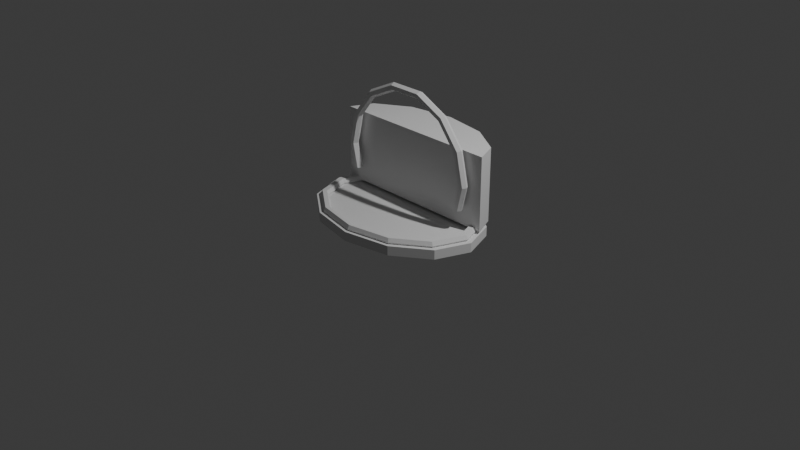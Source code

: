 # Source: food_display_001.blend  (saved by Blender 5.1.30; exported with 4.5.12 LTS)
import bpy
from mathutils import Matrix  # noqa: F401  (used for matrix-valued properties, if any)

bpy.ops.wm.read_factory_settings(use_empty=True)
scene = bpy.context.scene
scene.name = 'Scene'

# ---- collections
col_collection = bpy.data.collections.new('Collection'); scene.collection.children.link(col_collection)

# ---- world
world_world = bpy.data.worlds.new('World'); scene.world = world_world
world_world.use_nodes = True; world_world.node_tree.nodes.clear()
_N = world_world.node_tree.nodes; _L = world_world.node_tree.links
n0 = _N.new('ShaderNodeOutputWorld'); n0.name = 'World Output'; n0.location = (200, 100)
n1 = _N.new('ShaderNodeBackground'); n1.name = 'Background'; n1.location = (-200, 100)
n1.inputs[0].default_value = (0.05088, 0.05088, 0.05088, 1.0)
_L.new(n1.outputs[0], n0.inputs[0])
n0.is_active_output = True
world_world.color = (0.05088, 0.05088, 0.05088)
world_world.sun_shadow_jitter_overblur = 0.0

# ---- cameras
cam_camera = bpy.data.cameras.new('Camera')
cam_camera.clip_end = 100.0
cam_camera.ortho_scale = 7.314

# ---- lights
light_light = bpy.data.lights.new('Light', 'POINT')
light_light.energy = 1000.0
light_light.shadow_soft_size = 0.1

# ---- meshes
me_food_display_001 = bpy.data.meshes.new('food_display_001')
me_food_display_001.from_pydata([(0.0, 0.7152, 0.13), (0.0, 0.7152, 0.91), (0.48, 0.6355, 0.13), (0.48, 0.6355, 0.91), (0.8314, 0.4176, 0.13), (0.8314, 0.4176, 0.91), (-0.8314, 0.4176, 0.13), (-0.8314, 0.4176, 0.91), (-0.48, 0.6355, 0.13), (-0.48, 0.6355, 0.91), (0.9341, 0.18, 0.91), (0.9341, 0.18, 0.13), (-0.9341, 0.18, 0.91), (-0.9341, 0.18, 0.13), (0.0, 0.72, 0.0), (0.0, 0.72, 0.1), (0.5, 0.6235, 0.0), (0.5, 0.6235, 0.1), (0.866, 0.36, 0.0), (0.866, 0.36, 0.1), (1.0, 0.0, 0.0), (1.0, 0.0, 0.1), (0.866, -0.36, 0.0), (0.866, -0.36, 0.1), (0.5, -0.6235, 0.0), (0.5, -0.6235, 0.1), (0.0, -0.72, 0.0), (0.0, -0.72, 0.1), (-0.5, -0.6235, 0.0), (-0.5, -0.6235, 0.1), (-0.866, -0.36, 0.0), (-0.866, -0.36, 0.1), (-1.0, 0.0, 0.0), (-1.0, 0.0, 0.1), (-0.866, 0.36, 0.0), (-0.866, 0.36, 0.1), (-0.5, 0.6235, 0.0), (-0.5, 0.6235, 0.1), (0.955, 0.0, 0.12), (0.9275, 0.0, 0.1581), (0.8725, 0.0, 0.1581), (0.845, 0.0, 0.12), (0.8725, 0.0, 0.08189), (0.9275, 0.0, 0.08189), (0.8271, 0.3438, 0.12), (0.8032, 0.3339, 0.1581), (0.7556, 0.3141, 0.1581), (0.7318, 0.3042, 0.12), (0.7556, 0.3141, 0.08189), (0.8032, 0.3339, 0.08189), (0.4775, 0.5955, 0.12), (0.4637, 0.5783, 0.1581), (0.4362, 0.544, 0.1581), (0.4225, 0.5269, 0.12), (0.4362, 0.544, 0.08189), (0.4637, 0.5783, 0.08189), (7.21e-08, 0.6876, 0.12), (7.002e-08, 0.6678, 0.1581), (6.587e-08, 0.6282, 0.1581), (6.38e-08, 0.6084, 0.12), (6.587e-08, 0.6282, 0.08189), (7.002e-08, 0.6678, 0.08189), (-0.4775, 0.5955, 0.12), (-0.4637, 0.5783, 0.1581), (-0.4362, 0.544, 0.1581), (-0.4225, 0.5269, 0.12), (-0.4362, 0.544, 0.08189), (-0.4637, 0.5783, 0.08189), (-0.8271, 0.3438, 0.12), (-0.8032, 0.3339, 0.1581), (-0.7556, 0.3141, 0.1581), (-0.7318, 0.3042, 0.12), (-0.7556, 0.3141, 0.08189), (-0.8032, 0.3339, 0.08189), (-0.955, 6.011e-08, 0.12), (-0.9275, 5.838e-08, 0.1581), (-0.8725, 5.492e-08, 0.1581), (-0.845, 5.319e-08, 0.12), (-0.8725, 5.492e-08, 0.08189), (-0.9275, 5.838e-08, 0.08189), (-0.8271, -0.3438, 0.12), (-0.8032, -0.3339, 0.1581), (-0.7556, -0.3141, 0.1581), (-0.7318, -0.3042, 0.12), (-0.7556, -0.3141, 0.08189), (-0.8032, -0.3339, 0.08189), (-0.4775, -0.5955, 0.12), (-0.4637, -0.5783, 0.1581), (-0.4362, -0.544, 0.1581), (-0.4225, -0.5269, 0.12), (-0.4362, -0.544, 0.08189), (-0.4637, -0.5783, 0.08189), (7.21e-08, -0.6876, 0.12), (7.002e-08, -0.6678, 0.1581), (6.587e-08, -0.6282, 0.1581), (6.38e-08, -0.6084, 0.12), (6.587e-08, -0.6282, 0.08189), (7.002e-08, -0.6678, 0.08189), (0.4775, -0.5955, 0.12), (0.4637, -0.5783, 0.1581), (0.4362, -0.544, 0.1581), (0.4225, -0.5269, 0.12), (0.4362, -0.544, 0.08189), (0.4637, -0.5783, 0.08189), (0.8271, -0.3438, 0.12), (0.8032, -0.3339, 0.1581), (0.7556, -0.3141, 0.1581), (0.7318, -0.3042, 0.12), (0.7556, -0.3141, 0.08189), (0.8032, -0.3339, 0.08189), (0.825, 0.1, 0.58), (0.8025, 0.06103, 0.58), (0.7575, 0.06103, 0.58), (0.735, 0.1, 0.58), (0.7575, 0.139, 0.58), (0.8025, 0.139, 0.58), (0.7433, 0.1, 0.938), (0.723, 0.06103, 0.9282), (0.6825, 0.06103, 0.9087), (0.6622, 0.1, 0.8989), (0.6825, 0.139, 0.9087), (0.723, 0.139, 0.9282), (0.5144, 0.1, 1.225), (0.5004, 0.06103, 1.207), (0.4723, 0.06103, 1.172), (0.4583, 0.1, 1.155), (0.4723, 0.139, 1.172), (0.5004, 0.139, 1.207), (0.1836, 0.1, 1.384), (0.1786, 0.06103, 1.362), (0.1686, 0.06103, 1.319), (0.1636, 0.1, 1.297), (0.1686, 0.139, 1.319), (0.1786, 0.139, 1.362), (-0.1836, 0.1, 1.384), (-0.1786, 0.06103, 1.362), (-0.1686, 0.06103, 1.319), (-0.1636, 0.1, 1.297), (-0.1686, 0.139, 1.319), (-0.1786, 0.139, 1.362), (-0.5144, 0.1, 1.225), (-0.5004, 0.06103, 1.207), (-0.4723, 0.06103, 1.172), (-0.4583, 0.1, 1.155), (-0.4723, 0.139, 1.172), (-0.5004, 0.139, 1.207), (-0.7433, 0.1, 0.938), (-0.723, 0.06103, 0.9282), (-0.6825, 0.06103, 0.9087), (-0.6622, 0.1, 0.8989), (-0.6825, 0.139, 0.9087), (-0.723, 0.139, 0.9282), (-0.825, 0.1, 0.58), (-0.8025, 0.06103, 0.58), (-0.7575, 0.06103, 0.58), (-0.735, 0.1, 0.58), (-0.7575, 0.139, 0.58), (-0.8025, 0.139, 0.58), (-0.1836, 0.1, -0.2243), (-0.1786, 0.06103, -0.2024), (-0.1786, 0.139, -0.2024), (0.1836, 0.1, -0.2243), (0.1786, 0.06103, -0.2024), (0.1786, 0.139, -0.2024), (-0.7657, 0.1, 0.32), (-0.7432, 0.06103, 0.32), (-0.6982, 0.06103, 0.32), (-0.6757, 0.1, 0.32), (-0.6982, 0.139, 0.32), (-0.7432, 0.139, 0.32), (-0.2341, 0.1, -0.2), (-0.1835, 0.06103, -0.2), (-0.178, 0.06103, -0.2), (-0.178, 0.139, -0.2), (-0.1835, 0.139, -0.2), (0.178, 0.06103, -0.2), (0.178, 0.139, -0.2), (0.2341, 0.1, -0.2), (0.1835, 0.06103, -0.2), (0.1835, 0.139, -0.2), (0.7657, 0.1, 0.32), (0.7432, 0.06103, 0.32), (0.6982, 0.06103, 0.32), (0.6757, 0.1, 0.32), (0.6982, 0.139, 0.32), (0.7432, 0.139, 0.32)], [], [(0, 1, 3, 2), (2, 3, 5, 4), (11, 4, 5, 10), (12, 7, 6, 13), (10, 5, 3, 1, 9, 7, 12), (6, 7, 9, 8), (8, 9, 1, 0), (13, 6, 8, 0, 2, 4, 11), (11, 10, 12, 13), (14, 15, 17, 16), (16, 17, 19, 18), (18, 19, 21, 20), (20, 21, 23, 22), (22, 23, 25, 24), (24, 25, 27, 26), (26, 27, 29, 28), (28, 29, 31, 30), (30, 31, 33, 32), (32, 33, 35, 34), (17, 15, 37, 35, 33, 31, 29, 27, 25, 23, 21, 19), (34, 35, 37, 36), (36, 37, 15, 14), (14, 16, 18, 20, 22, 24, 26, 28, 30, 32, 34, 36), (38, 44, 45, 39), (39, 45, 46, 40), (40, 46, 47, 41), (41, 47, 48, 42), (42, 48, 49, 43), (43, 49, 44, 38), (44, 50, 51, 45), (45, 51, 52, 46), (46, 52, 53, 47), (47, 53, 54, 48), (48, 54, 55, 49), (49, 55, 50, 44), (50, 56, 57, 51), (51, 57, 58, 52), (52, 58, 59, 53), (53, 59, 60, 54), (54, 60, 61, 55), (55, 61, 56, 50), (56, 62, 63, 57), (57, 63, 64, 58), (58, 64, 65, 59), (59, 65, 66, 60), (60, 66, 67, 61), (61, 67, 62, 56), (62, 68, 69, 63), (63, 69, 70, 64), (64, 70, 71, 65), (65, 71, 72, 66), (66, 72, 73, 67), (67, 73, 68, 62), (68, 74, 75, 69), (69, 75, 76, 70), (70, 76, 77, 71), (71, 77, 78, 72), (72, 78, 79, 73), (73, 79, 74, 68), (74, 80, 81, 75), (75, 81, 82, 76), (76, 82, 83, 77), (77, 83, 84, 78), (78, 84, 85, 79), (79, 85, 80, 74), (80, 86, 87, 81), (81, 87, 88, 82), (82, 88, 89, 83), (83, 89, 90, 84), (84, 90, 91, 85), (85, 91, 86, 80), (86, 92, 93, 87), (87, 93, 94, 88), (88, 94, 95, 89), (89, 95, 96, 90), (90, 96, 97, 91), (91, 97, 92, 86), (92, 98, 99, 93), (93, 99, 100, 94), (94, 100, 101, 95), (95, 101, 102, 96), (96, 102, 103, 97), (97, 103, 98, 92), (98, 104, 105, 99), (99, 105, 106, 100), (100, 106, 107, 101), (101, 107, 108, 102), (102, 108, 109, 103), (103, 109, 104, 98), (104, 38, 39, 105), (105, 39, 40, 106), (106, 40, 41, 107), (107, 41, 42, 108), (108, 42, 43, 109), (109, 43, 38, 104), (110, 116, 117, 111), (111, 117, 118, 112), (112, 118, 119, 113), (113, 119, 120, 114), (114, 120, 121, 115), (115, 121, 116, 110), (116, 122, 123, 117), (117, 123, 124, 118), (118, 124, 125, 119), (119, 125, 126, 120), (120, 126, 127, 121), (121, 127, 122, 116), (122, 128, 129, 123), (123, 129, 130, 124), (124, 130, 131, 125), (125, 131, 132, 126), (126, 132, 133, 127), (127, 133, 128, 122), (128, 134, 135, 129), (129, 135, 136, 130), (130, 136, 137, 131), (131, 137, 138, 132), (132, 138, 139, 133), (133, 139, 134, 128), (134, 140, 141, 135), (135, 141, 142, 136), (136, 142, 143, 137), (137, 143, 144, 138), (138, 144, 145, 139), (139, 145, 140, 134), (140, 146, 147, 141), (141, 147, 148, 142), (142, 148, 149, 143), (143, 149, 150, 144), (144, 150, 151, 145), (145, 151, 146, 140), (146, 152, 153, 147), (147, 153, 154, 148), (148, 154, 155, 149), (149, 155, 156, 150), (150, 156, 157, 151), (151, 157, 152, 146), (165, 153, 152, 164), (166, 154, 153, 165), (167, 155, 154, 166), (168, 156, 155, 167), (156, 168, 169, 157), (164, 152, 157, 169), (170, 158, 159, 171), (159, 172, 171), (160, 174, 173), (174, 160, 158, 170), (158, 161, 162, 159), (172, 159, 162, 175), (163, 160, 173, 176), (160, 163, 161, 158), (162, 161, 177, 178), (162, 178, 175), (163, 176, 179), (177, 161, 163, 179), (180, 110, 111, 181), (112, 182, 181, 111), (182, 112, 113, 183), (183, 113, 114, 184), (184, 114, 115, 185), (185, 115, 110, 180), (179, 176, 173, 174, 170, 171, 172, 175, 178, 177), (168, 167, 166, 165, 164, 169), (181, 182, 183, 184, 185, 180)])
_uv = me_food_display_001.uv_layers.new(name='UVMap')
_uv.uv.foreach_set('vector', [1.0, 0.5, 1.0, 1.0, 0.9167, 1.0, 0.9167, 0.5, 0.9167, 0.5, 0.9167, 1.0, 0.8333, 1.0, 0.8333, 0.5, 0.7668, 0.5, 0.8333, 0.5, 0.8333, 1.0, 0.7668, 1.0, 0.2332, 1.0, 0.1667, 1.0, 0.1667, 0.5, 0.2332, 0.5, 0.4835, 0.2742, 0.4578, 0.37, 0.37, 0.4578, 0.25, 0.49, 0.13, 0.4578, 0.04215, 0.37, 0.01648, 0.2742, 0.1667, 0.5, 0.1667, 1.0, 0.08333, 1.0, 0.08333, 0.5, 0.08333, 0.5, 0.08333, 1.0, 7.451e-08, 1.0, 7.451e-08, 0.5, 0.5165, 0.2742, 0.5422, 0.37, 0.63, 0.4578, 0.75, 0.49, 0.87, 0.4578, 0.9578, 0.37, 0.9835, 0.2742, 0.0, 0.0, 0.0, 0.0, 0.0, 0.0, 0.0, 0.0, 1.0, 0.5, 1.0, 1.0, 0.9167, 1.0, 0.9167, 0.5, 0.9167, 0.5, 0.9167, 1.0, 0.8333, 1.0, 0.8333, 0.5, 0.8333, 0.5, 0.8333, 1.0, 0.75, 1.0, 0.75, 0.5, 0.75, 0.5, 0.75, 1.0, 0.6667, 1.0, 0.6667, 0.5, 0.6667, 0.5, 0.6667, 1.0, 0.5833, 1.0, 0.5833, 0.5, 0.5833, 0.5, 0.5833, 1.0, 0.5, 1.0, 0.5, 0.5, 0.5, 0.5, 0.5, 1.0, 0.4167, 1.0, 0.4167, 0.5, 0.4167, 0.5, 0.4167, 1.0, 0.3333, 1.0, 0.3333, 0.5, 0.3333, 0.5, 0.3333, 1.0, 0.25, 1.0, 0.25, 0.5, 0.25, 0.5, 0.25, 1.0, 0.1667, 1.0, 0.1667, 0.5, 0.37, 0.4578, 0.25, 0.49, 0.13, 0.4578, 0.04215, 0.37, 0.01, 0.25, 0.04215, 0.13, 0.13, 0.04215, 0.25, 0.01, 0.37, 0.04215, 0.4578, 0.13, 0.49, 0.25, 0.4578, 0.37, 0.1667, 0.5, 0.1667, 1.0, 0.08333, 1.0, 0.08333, 0.5, 0.08333, 0.5, 0.08333, 1.0, 7.451e-08, 1.0, 7.451e-08, 0.5, 0.75, 0.49, 0.87, 0.4578, 0.9578, 0.37, 0.99, 0.25, 0.9578, 0.13, 0.87, 0.04215, 0.75, 0.01, 0.63, 0.04215, 0.5422, 0.13, 0.51, 0.25, 0.5422, 0.37, 0.63, 0.4578, 0.5, 0.5, 0.5833, 0.5, 0.5833, 0.6667, 0.5, 0.6667, 0.5, 0.6667, 0.5833, 0.6667, 0.5833, 0.8333, 0.5, 0.8333, 0.5, 0.8333, 0.5833, 0.8333, 0.5833, 1.0, 0.5, 1.0, 0.5, -1.11e-16, 0.5833, -1.11e-16, 0.5833, 0.1667, 0.5, 0.1667, 0.5, 0.1667, 0.5833, 0.1667, 0.5833, 0.3333, 0.5, 0.3333, 0.5, 0.3333, 0.5833, 0.3333, 0.5833, 0.5, 0.5, 0.5, 0.5833, 0.5, 0.6667, 0.5, 0.6667, 0.6667, 0.5833, 0.6667, 0.5833, 0.6667, 0.6667, 0.6667, 0.6667, 0.8333, 0.5833, 0.8333, 0.5833, 0.8333, 0.6667, 0.8333, 0.6667, 1.0, 0.5833, 1.0, 0.5833, -1.11e-16, 0.6667, -1.11e-16, 0.6667, 0.1667, 0.5833, 0.1667, 0.5833, 0.1667, 0.6667, 0.1667, 0.6667, 0.3333, 0.5833, 0.3333, 0.5833, 0.3333, 0.6667, 0.3333, 0.6667, 0.5, 0.5833, 0.5, 0.6667, 0.5, 0.75, 0.5, 0.75, 0.6667, 0.6667, 0.6667, 0.6667, 0.6667, 0.75, 0.6667, 0.75, 0.8333, 0.6667, 0.8333, 0.6667, 0.8333, 0.75, 0.8333, 0.75, 1.0, 0.6667, 1.0, 0.6667, -1.11e-16, 0.75, -1.11e-16, 0.75, 0.1667, 0.6667, 0.1667, 0.6667, 0.1667, 0.75, 0.1667, 0.75, 0.3333, 0.6667, 0.3333, 0.6667, 0.3333, 0.75, 0.3333, 0.75, 0.5, 0.6667, 0.5, 0.75, 0.5, 0.8333, 0.5, 0.8333, 0.6667, 0.75, 0.6667, 0.75, 0.6667, 0.8333, 0.6667, 0.8333, 0.8333, 0.75, 0.8333, 0.75, 0.8333, 0.8333, 0.8333, 0.8333, 1.0, 0.75, 1.0, 0.75, -1.11e-16, 0.8333, -1.11e-16, 0.8333, 0.1667, 0.75, 0.1667, 0.75, 0.1667, 0.8333, 0.1667, 0.8333, 0.3333, 0.75, 0.3333, 0.75, 0.3333, 0.8333, 0.3333, 0.8333, 0.5, 0.75, 0.5, 0.8333, 0.5, 0.9167, 0.5, 0.9167, 0.6667, 0.8333, 0.6667, 0.8333, 0.6667, 0.9167, 0.6667, 0.9167, 0.8333, 0.8333, 0.8333, 0.8333, 0.8333, 0.9167, 0.8333, 0.9167, 1.0, 0.8333, 1.0, 0.8333, -1.11e-16, 0.9167, -1.11e-16, 0.9167, 0.1667, 0.8333, 0.1667, 0.8333, 0.1667, 0.9167, 0.1667, 0.9167, 0.3333, 0.8333, 0.3333, 0.8333, 0.3333, 0.9167, 0.3333, 0.9167, 0.5, 0.8333, 0.5, 0.9167, 0.5, 1.0, 0.5, 1.0, 0.6667, 0.9167, 0.6667, 0.9167, 0.6667, 1.0, 0.6667, 1.0, 0.8333, 0.9167, 0.8333, 0.9167, 0.8333, 1.0, 0.8333, 1.0, 1.0, 0.9167, 1.0, 0.9167, -1.11e-16, 1.0, -1.11e-16, 1.0, 0.1667, 0.9167, 0.1667, 0.9167, 0.1667, 1.0, 0.1667, 1.0, 0.3333, 0.9167, 0.3333, 0.9167, 0.3333, 1.0, 0.3333, 1.0, 0.5, 0.9167, 0.5, 2.22e-16, 0.5, 0.08333, 0.5, 0.08333, 0.6667, 2.22e-16, 0.6667, 2.22e-16, 0.6667, 0.08333, 0.6667, 0.08333, 0.8333, 2.22e-16, 0.8333, 2.22e-16, 0.8333, 0.08333, 0.8333, 0.08333, 1.0, 2.22e-16, 1.0, 2.22e-16, -1.11e-16, 0.08333, -1.11e-16, 0.08333, 0.1667, 2.22e-16, 0.1667, 2.22e-16, 0.1667, 0.08333, 0.1667, 0.08333, 0.3333, 2.22e-16, 0.3333, 2.22e-16, 0.3333, 0.08333, 0.3333, 0.08333, 0.5, 2.22e-16, 0.5, 0.08333, 0.5, 0.1667, 0.5, 0.1667, 0.6667, 0.08333, 0.6667, 0.08333, 0.6667, 0.1667, 0.6667, 0.1667, 0.8333, 0.08333, 0.8333, 0.08333, 0.8333, 0.1667, 0.8333, 0.1667, 1.0, 0.08333, 1.0, 0.08333, -1.11e-16, 0.1667, -1.11e-16, 0.1667, 0.1667, 0.08333, 0.1667, 0.08333, 0.1667, 0.1667, 0.1667, 0.1667, 0.3333, 0.08333, 0.3333, 0.08333, 0.3333, 0.1667, 0.3333, 0.1667, 0.5, 0.08333, 0.5, 0.1667, 0.5, 0.25, 0.5, 0.25, 0.6667, 0.1667, 0.6667, 0.1667, 0.6667, 0.25, 0.6667, 0.25, 0.8333, 0.1667, 0.8333, 0.1667, 0.8333, 0.25, 0.8333, 0.25, 1.0, 0.1667, 1.0, 0.1667, -1.11e-16, 0.25, -1.11e-16, 0.25, 0.1667, 0.1667, 0.1667, 0.1667, 0.1667, 0.25, 0.1667, 0.25, 0.3333, 0.1667, 0.3333, 0.1667, 0.3333, 0.25, 0.3333, 0.25, 0.5, 0.1667, 0.5, 0.25, 0.5, 0.3333, 0.5, 0.3333, 0.6667, 0.25, 0.6667, 0.25, 0.6667, 0.3333, 0.6667, 0.3333, 0.8333, 0.25, 0.8333, 0.25, 0.8333, 0.3333, 0.8333, 0.3333, 1.0, 0.25, 1.0, 0.25, -1.11e-16, 0.3333, -1.11e-16, 0.3333, 0.1667, 0.25, 0.1667, 0.25, 0.1667, 0.3333, 0.1667, 0.3333, 0.3333, 0.25, 0.3333, 0.25, 0.3333, 0.3333, 0.3333, 0.3333, 0.5, 0.25, 0.5, 0.3333, 0.5, 0.4167, 0.5, 0.4167, 0.6667, 0.3333, 0.6667, 0.3333, 0.6667, 0.4167, 0.6667, 0.4167, 0.8333, 0.3333, 0.8333, 0.3333, 0.8333, 0.4167, 0.8333, 0.4167, 1.0, 0.3333, 1.0, 0.3333, -1.11e-16, 0.4167, -1.11e-16, 0.4167, 0.1667, 0.3333, 0.1667, 0.3333, 0.1667, 0.4167, 0.1667, 0.4167, 0.3333, 0.3333, 0.3333, 0.3333, 0.3333, 0.4167, 0.3333, 0.4167, 0.5, 0.3333, 0.5, 0.4167, 0.5, 0.5, 0.5, 0.5, 0.6667, 0.4167, 0.6667, 0.4167, 0.6667, 0.5, 0.6667, 0.5, 0.8333, 0.4167, 0.8333, 0.4167, 0.8333, 0.5, 0.8333, 0.5, 1.0, 0.4167, 1.0, 0.4167, -1.11e-16, 0.5, -1.11e-16, 0.5, 0.1667, 0.4167, 0.1667, 0.4167, 0.1667, 0.5, 0.1667, 0.5, 0.3333, 0.4167, 0.3333, 0.4167, 0.3333, 0.5, 0.3333, 0.5, 0.5, 0.4167, 0.5, 0.5, 0.5, 0.5714, 0.5, 0.5714, 0.6667, 0.5, 0.6667, 0.5, 0.6667, 0.5714, 0.6667, 0.5714, 0.8333, 0.5, 0.8333, 0.5, 0.8333, 0.5714, 0.8333, 0.5714, 1.0, 0.5, 1.0, 0.5, -1.11e-16, 0.5714, -1.11e-16, 0.5714, 0.1667, 0.5, 0.1667, 0.5, 0.1667, 0.5714, 0.1667, 0.5714, 0.3333, 0.5, 0.3333, 0.5, 0.3333, 0.5714, 0.3333, 0.5714, 0.5, 0.5, 0.5, 0.5714, 0.5, 0.6429, 0.5, 0.6429, 0.6667, 0.5714, 0.6667, 0.5714, 0.6667, 0.6429, 0.6667, 0.6429, 0.8333, 0.5714, 0.8333, 0.5714, 0.8333, 0.6429, 0.8333, 0.6429, 1.0, 0.5714, 1.0, 0.5714, -1.11e-16, 0.6429, -1.11e-16, 0.6429, 0.1667, 0.5714, 0.1667, 0.5714, 0.1667, 0.6429, 0.1667, 0.6429, 0.3333, 0.5714, 0.3333, 0.5714, 0.3333, 0.6429, 0.3333, 0.6429, 0.5, 0.5714, 0.5, 0.6429, 0.5, 0.7143, 0.5, 0.7143, 0.6667, 0.6429, 0.6667, 0.6429, 0.6667, 0.7143, 0.6667, 0.7143, 0.8333, 0.6429, 0.8333, 0.6429, 0.8333, 0.7143, 0.8333, 0.7143, 1.0, 0.6429, 1.0, 0.6429, -1.11e-16, 0.7143, -1.11e-16, 0.7143, 0.1667, 0.6429, 0.1667, 0.6429, 0.1667, 0.7143, 0.1667, 0.7143, 0.3333, 0.6429, 0.3333, 0.6429, 0.3333, 0.7143, 0.3333, 0.7143, 0.5, 0.6429, 0.5, 0.7143, 0.5, 0.7857, 0.5, 0.7857, 0.6667, 0.7143, 0.6667, 0.7143, 0.6667, 0.7857, 0.6667, 0.7857, 0.8333, 0.7143, 0.8333, 0.7143, 0.8333, 0.7857, 0.8333, 0.7857, 1.0, 0.7143, 1.0, 0.7143, -1.11e-16, 0.7857, -1.11e-16, 0.7857, 0.1667, 0.7143, 0.1667, 0.7143, 0.1667, 0.7857, 0.1667, 0.7857, 0.3333, 0.7143, 0.3333, 0.7143, 0.3333, 0.7857, 0.3333, 0.7857, 0.5, 0.7143, 0.5, 0.7857, 0.5, 0.8571, 0.5, 0.8571, 0.6667, 0.7857, 0.6667, 0.7857, 0.6667, 0.8571, 0.6667, 0.8571, 0.8333, 0.7857, 0.8333, 0.7857, 0.8333, 0.8571, 0.8333, 0.8571, 1.0, 0.7857, 1.0, 0.7857, -1.11e-16, 0.8571, -1.11e-16, 0.8571, 0.1667, 0.7857, 0.1667, 0.7857, 0.1667, 0.8571, 0.1667, 0.8571, 0.3333, 0.7857, 0.3333, 0.7857, 0.3333, 0.8571, 0.3333, 0.8571, 0.5, 0.7857, 0.5, 0.8571, 0.5, 0.9286, 0.5, 0.9286, 0.6667, 0.8571, 0.6667, 0.8571, 0.6667, 0.9286, 0.6667, 0.9286, 0.8333, 0.8571, 0.8333, 0.8571, 0.8333, 0.9286, 0.8333, 0.9286, 1.0, 0.8571, 1.0, 0.8571, -1.11e-16, 0.9286, -1.11e-16, 0.9286, 0.1667, 0.8571, 0.1667, 0.8571, 0.1667, 0.9286, 0.1667, 0.9286, 0.3333, 0.8571, 0.3333, 0.8571, 0.3333, 0.9286, 0.3333, 0.9286, 0.5, 0.8571, 0.5, 0.9286, 0.5, 1.0, 0.5, 1.0, 0.6667, 0.9286, 0.6667, 0.9286, 0.6667, 1.0, 0.6667, 1.0, 0.8333, 0.9286, 0.8333, 0.9286, 0.8333, 1.0, 0.8333, 1.0, 1.0, 0.9286, 1.0, 0.9286, -1.11e-16, 1.0, -1.11e-16, 1.0, 0.1667, 0.9286, 0.1667, 0.9286, 0.1667, 1.0, 0.1667, 1.0, 0.3333, 0.9286, 0.3333, 0.9286, 0.3333, 1.0, 0.3333, 1.0, 0.5, 0.9286, 0.5, 0.05334, 0.6667, -2.22e-16, 0.6667, -2.22e-16, 0.5, 0.05188, 0.5, 0.05651, 0.8333, -2.22e-16, 0.8333, -2.22e-16, 0.6667, 0.05334, 0.6667, 0.05824, 1.0, -2.22e-16, 1.0, -2.22e-16, 0.8333, 0.05651, 0.8333, 0.05651, 0.1667, -2.22e-16, 0.1667, -2.22e-16, -1.11e-16, 0.05824, -1.11e-16, -2.22e-16, 0.1667, 0.05651, 0.1667, 0.05334, 0.3333, -2.22e-16, 0.3333, 0.05188, 0.5, -2.22e-16, 0.5, -2.22e-16, 0.3333, 0.05334, 0.3333, 0.2034, 0.5, 0.2143, 0.5, 0.2143, 0.6667, 0.2132, 0.6667, 0.2143, 0.6667, 0.2143, 0.6757, 0.2132, 0.6667, 0.2143, 0.3333, 0.2132, 0.3333, 0.2143, 0.3243, 0.2132, 0.3333, 0.2143, 0.3333, 0.2143, 0.5, 0.2034, 0.5, 0.2143, 0.5, 0.2857, 0.5, 0.2857, 0.6667, 0.2143, 0.6667, 0.2143, 0.6757, 0.2143, 0.6667, 0.2857, 0.6667, 0.2857, 0.6757, 0.2857, 0.3333, 0.2143, 0.3333, 0.2143, 0.3243, 0.2857, 0.3243, 0.2143, 0.3333, 0.2857, 0.3333, 0.2857, 0.5, 0.2143, 0.5, 0.2857, 0.6667, 0.2857, 0.5, 0.2966, 0.5, 0.2868, 0.6667, 0.2857, 0.6667, 0.2868, 0.6667, 0.2857, 0.6757, 0.2857, 0.3333, 0.2857, 0.3243, 0.2868, 0.3333, 0.2966, 0.5, 0.2857, 0.5, 0.2857, 0.3333, 0.2868, 0.3333, 0.4481, 0.5, 0.5, 0.5, 0.5, 0.6667, 0.4467, 0.6667, 0.5, 0.8333, 0.4435, 0.8333, 0.4467, 0.6667, 0.5, 0.6667, 0.4435, 0.8333, 0.5, 0.8333, 0.5, 1.0, 0.4418, 1.0, 0.4418, -1.11e-16, 0.5, -1.11e-16, 0.5, 0.1667, 0.4435, 0.1667, 0.4435, 0.1667, 0.5, 0.1667, 0.5, 0.3333, 0.4467, 0.3333, 0.4467, 0.3333, 0.5, 0.3333, 0.5, 0.5, 0.4481, 0.5, 0.0, 0.0, 0.0, 0.0, 0.0, 0.0, 0.0, 0.0, 0.0, 0.0, 0.0, 0.0, 0.0, 0.0, 0.0, 0.0, 0.0, 0.0, 0.0, 0.0, 0.0, 0.0, 0.0, 0.0, 0.0, 0.0, 0.0, 0.0, 0.0, 0.0, 0.0, 0.0, 0.0, 0.0, 0.0, 0.0, 0.0, 0.0, 0.0, 0.0, 0.0, 0.0, 0.0, 0.0])
me_food_display_001.materials.append(None)
me_food_display_001.update()

# ---- objects
ob_light = bpy.data.objects.new('Light', light_light)
ob_camera = bpy.data.objects.new('Camera', cam_camera)
ob_food_display_001 = bpy.data.objects.new('food_display_001', me_food_display_001)

# ---- transforms, parenting, visibility, modifiers, constraints
ob_light.location = (4.076, 1.005, 5.904)
ob_light.rotation_euler = (0.6503, 0.05522, 1.866)
ob_light.lock_rotations_4d = False
ob_light.empty_display_type = 'ARROWS'
ob_light.color = (0.0, 0.0, 0.0, 0.0)
ob_light.lineart.crease_threshold = 0.0
ob_camera.location = (7.359, -6.926, 4.958)
ob_camera.rotation_euler = (1.109, 0.0, 0.8149)
ob_camera.lock_rotations_4d = False
ob_camera.empty_display_type = 'ARROWS'
ob_camera.color = (0.0, 0.0, 0.0, 0.0)
ob_camera.display_type = 'WIRE'
ob_camera.lineart.crease_threshold = 0.0
ob_food_display_001.location = (0.0, 0.0, 0.0)

# ---- collection membership
col_collection.objects.link(ob_light)
col_collection.objects.link(ob_camera)
col_collection.objects.link(ob_food_display_001)

# ---- scene / render settings (as saved in the file)
scene.camera = ob_camera
scene.frame_start = 1; scene.frame_end = 250; scene.frame_set(1)
scene.render.engine = 'BLENDER_EEVEE_NEXT'
scene.render.bake_bias = 0.0
scene.render.bake_samples = 0
scene.cycles.sampling_pattern = 'TABULATED_SOBOL'
scene.eevee.use_volume_custom_range = False
bpy.context.view_layer.update()
